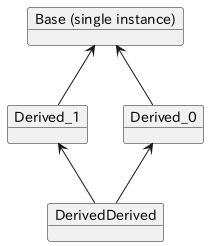

The diagram above was rendered by PlantUML. Its source (embedded in the PNG):
@startuml
object base as "Base (single instance)"
object d0 as "Derived_0"
object d1 as "Derived_1"
object dd as "DerivedDerived"

d0 -up-> base
d1 -up-> base
dd -up-> d0
dd -up-> d1
@enduml